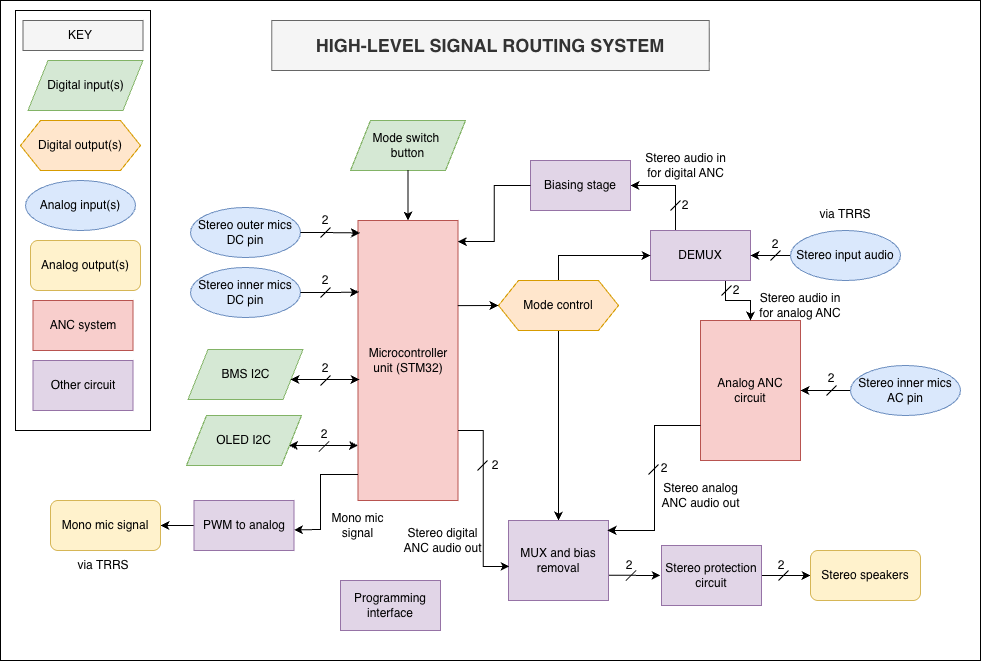

The diagram above was exported from draw.io. Its source (the exported page's mxGraphModel, read from the mxfile embedded in the PNG):
<mxGraphModel dx="1829" dy="1253" grid="1" gridSize="10" guides="1" tooltips="1" connect="1" arrows="1" fold="1" page="1" pageScale="1" pageWidth="850" pageHeight="1100" math="0" shadow="0">
  <root>
    <mxCell id="0" />
    <mxCell id="1" parent="0" />
    <mxCell id="y_sUKRmXrGxDWv0xY0OL-138" parent="1" style="rounded=0;whiteSpace=wrap;html=1;" value="" vertex="1">
      <mxGeometry height="660" width="980" x="30" y="20" as="geometry" />
    </mxCell>
    <mxCell id="hhn_avQvnJsWGih-yK-W-2" parent="1" style="rounded=0;whiteSpace=wrap;html=1;" value="" vertex="1">
      <mxGeometry height="420" width="135" x="45" y="30" as="geometry" />
    </mxCell>
    <mxCell id="y_sUKRmXrGxDWv0xY0OL-1" parent="1" style="rounded=0;whiteSpace=wrap;html=1;fillColor=#f5f5f5;strokeColor=#666666;fontColor=#333333;" value="" vertex="1">
      <mxGeometry height="30" width="120" x="52.5" y="40" as="geometry" />
    </mxCell>
    <mxCell id="NvN88Oq2tP6XaIIhpKWf-12" parent="1" style="ellipse;whiteSpace=wrap;html=1;fillColor=#dae8fc;strokeColor=#6c8ebf;" value="Analog input(s)" vertex="1">
      <mxGeometry height="50" width="110" x="55" y="200" as="geometry" />
    </mxCell>
    <mxCell id="NvN88Oq2tP6XaIIhpKWf-13" parent="1" style="shape=parallelogram;perimeter=parallelogramPerimeter;whiteSpace=wrap;html=1;fixedSize=1;fillColor=#d5e8d4;strokeColor=#82b366;" value="Digital input(s)" vertex="1">
      <mxGeometry height="50" width="115" x="57.5" y="80" as="geometry" />
    </mxCell>
    <mxCell id="NvN88Oq2tP6XaIIhpKWf-14" parent="1" style="rounded=0;whiteSpace=wrap;html=1;fillColor=#e1d5e7;strokeColor=#9673a6;" value="Other circuit" vertex="1">
      <mxGeometry height="50" width="100" x="62.5" y="380" as="geometry" />
    </mxCell>
    <mxCell id="NvN88Oq2tP6XaIIhpKWf-21" parent="1" style="ellipse;whiteSpace=wrap;html=1;fillColor=#dae8fc;strokeColor=#6c8ebf;" value="Stereo outer mics DC pin" vertex="1">
      <mxGeometry height="50" width="110" x="220" y="227" as="geometry" />
    </mxCell>
    <mxCell id="NvN88Oq2tP6XaIIhpKWf-22" parent="1" style="ellipse;whiteSpace=wrap;html=1;fillColor=#dae8fc;strokeColor=#6c8ebf;" value="Stereo inner mics&lt;div&gt;DC pin&lt;/div&gt;" vertex="1">
      <mxGeometry height="50" width="110" x="220" y="287" as="geometry" />
    </mxCell>
    <mxCell id="NvN88Oq2tP6XaIIhpKWf-24" parent="1" style="rounded=0;whiteSpace=wrap;html=1;fillColor=#f8cecc;strokeColor=#b85450;" value="Analog ANC circuit" vertex="1">
      <mxGeometry height="140" width="100" x="730" y="340" as="geometry" />
    </mxCell>
    <mxCell id="NvN88Oq2tP6XaIIhpKWf-25" parent="1" style="rounded=0;whiteSpace=wrap;html=1;fillColor=#f8cecc;strokeColor=#b85450;" value="Microcontroller unit (STM32)" vertex="1">
      <mxGeometry height="280" width="100" x="387.5" y="240" as="geometry" />
    </mxCell>
    <mxCell id="NvN88Oq2tP6XaIIhpKWf-26" parent="1" style="shape=parallelogram;perimeter=parallelogramPerimeter;whiteSpace=wrap;html=1;fixedSize=1;fillColor=#d5e8d4;strokeColor=#82b366;" value="Mode switch&amp;nbsp;&lt;div&gt;button&lt;/div&gt;" vertex="1">
      <mxGeometry height="50" width="115" x="380" y="140" as="geometry" />
    </mxCell>
    <mxCell id="NvN88Oq2tP6XaIIhpKWf-27" edge="1" parent="1" source="NvN88Oq2tP6XaIIhpKWf-26" style="endArrow=classic;html=1;rounded=0;exitX=0.5;exitY=1;exitDx=0;exitDy=0;entryX=0.5;entryY=0;entryDx=0;entryDy=0;" target="NvN88Oq2tP6XaIIhpKWf-25" value="">
      <mxGeometry height="50" relative="1" width="50" as="geometry">
        <mxPoint x="357.5" y="380" as="sourcePoint" />
        <mxPoint x="407.5" y="330" as="targetPoint" />
      </mxGeometry>
    </mxCell>
    <mxCell id="NvN88Oq2tP6XaIIhpKWf-30" parent="1" style="shape=hexagon;perimeter=hexagonPerimeter2;whiteSpace=wrap;html=1;fixedSize=1;fillColor=#ffe6cc;strokeColor=#d79b00;" value="Digital output(s)" vertex="1">
      <mxGeometry height="50" width="120" x="50" y="140" as="geometry" />
    </mxCell>
    <mxCell id="NvN88Oq2tP6XaIIhpKWf-31" parent="1" style="rounded=1;whiteSpace=wrap;html=1;fillColor=#fff2cc;strokeColor=#d6b656;" value="Analog output(s)" vertex="1">
      <mxGeometry height="50" width="110" x="60" y="260" as="geometry" />
    </mxCell>
    <mxCell id="hhn_avQvnJsWGih-yK-W-1" parent="1" style="text;html=1;whiteSpace=wrap;strokeColor=none;fillColor=none;align=center;verticalAlign=middle;rounded=0;" value="KEY" vertex="1">
      <mxGeometry height="30" width="60" x="80" y="40" as="geometry" />
    </mxCell>
    <mxCell id="hhn_avQvnJsWGih-yK-W-4" parent="1" style="shape=parallelogram;perimeter=parallelogramPerimeter;whiteSpace=wrap;html=1;fixedSize=1;fillColor=#d5e8d4;strokeColor=#82b366;" value="BMS I2C" vertex="1">
      <mxGeometry height="50" width="115" x="217.5" y="369" as="geometry" />
    </mxCell>
    <mxCell id="y_sUKRmXrGxDWv0xY0OL-14" edge="1" parent="1" source="y_sUKRmXrGxDWv0xY0OL-2" style="edgeStyle=orthogonalEdgeStyle;rounded=0;orthogonalLoop=1;jettySize=auto;html=1;exitX=0.75;exitY=1;exitDx=0;exitDy=0;entryX=0.5;entryY=0;entryDx=0;entryDy=0;" target="NvN88Oq2tP6XaIIhpKWf-24">
      <mxGeometry relative="1" as="geometry" />
    </mxCell>
    <mxCell id="y_sUKRmXrGxDWv0xY0OL-44" edge="1" parent="1" source="y_sUKRmXrGxDWv0xY0OL-2" style="edgeStyle=orthogonalEdgeStyle;rounded=0;orthogonalLoop=1;jettySize=auto;html=1;exitX=0.25;exitY=0;exitDx=0;exitDy=0;entryX=1;entryY=0.5;entryDx=0;entryDy=0;" target="y_sUKRmXrGxDWv0xY0OL-43">
      <mxGeometry relative="1" as="geometry" />
    </mxCell>
    <mxCell id="y_sUKRmXrGxDWv0xY0OL-2" parent="1" style="rounded=0;whiteSpace=wrap;html=1;fillColor=#e1d5e7;strokeColor=#9673a6;" value="DEMUX" vertex="1">
      <mxGeometry height="50" width="100" x="680" y="250" as="geometry" />
    </mxCell>
    <mxCell id="y_sUKRmXrGxDWv0xY0OL-50" edge="1" parent="1" source="y_sUKRmXrGxDWv0xY0OL-3" style="edgeStyle=orthogonalEdgeStyle;rounded=0;orthogonalLoop=1;jettySize=auto;html=1;exitX=0.5;exitY=0;exitDx=0;exitDy=0;entryX=0;entryY=0.5;entryDx=0;entryDy=0;" target="y_sUKRmXrGxDWv0xY0OL-2">
      <mxGeometry relative="1" as="geometry" />
    </mxCell>
    <mxCell id="y_sUKRmXrGxDWv0xY0OL-51" edge="1" parent="1" source="y_sUKRmXrGxDWv0xY0OL-3" style="edgeStyle=orthogonalEdgeStyle;rounded=0;orthogonalLoop=1;jettySize=auto;html=1;exitX=0.5;exitY=1;exitDx=0;exitDy=0;entryX=0.5;entryY=0;entryDx=0;entryDy=0;" target="y_sUKRmXrGxDWv0xY0OL-33">
      <mxGeometry relative="1" as="geometry" />
    </mxCell>
    <mxCell id="y_sUKRmXrGxDWv0xY0OL-3" parent="1" style="shape=hexagon;perimeter=hexagonPerimeter2;whiteSpace=wrap;html=1;fixedSize=1;fillColor=#ffe6cc;strokeColor=#d79b00;" value="Mode control" vertex="1">
      <mxGeometry height="50" width="120" x="528" y="300" as="geometry" />
    </mxCell>
    <mxCell id="y_sUKRmXrGxDWv0xY0OL-4" edge="1" parent="1" source="NvN88Oq2tP6XaIIhpKWf-25" style="endArrow=classic;html=1;rounded=0;entryX=0;entryY=0.5;entryDx=0;entryDy=0;exitX=0.998;exitY=0.304;exitDx=0;exitDy=0;exitPerimeter=0;" target="y_sUKRmXrGxDWv0xY0OL-3" value="">
      <mxGeometry height="50" relative="1" width="50" as="geometry">
        <mxPoint x="490" y="325" as="sourcePoint" />
        <mxPoint x="327.5" y="230" as="targetPoint" />
      </mxGeometry>
    </mxCell>
    <mxCell id="y_sUKRmXrGxDWv0xY0OL-42" edge="1" parent="1" source="y_sUKRmXrGxDWv0xY0OL-6" style="edgeStyle=orthogonalEdgeStyle;rounded=0;orthogonalLoop=1;jettySize=auto;html=1;exitX=0;exitY=0.5;exitDx=0;exitDy=0;entryX=1;entryY=0.5;entryDx=0;entryDy=0;" target="y_sUKRmXrGxDWv0xY0OL-2">
      <mxGeometry relative="1" as="geometry" />
    </mxCell>
    <mxCell id="y_sUKRmXrGxDWv0xY0OL-6" parent="1" style="ellipse;whiteSpace=wrap;html=1;fillColor=#dae8fc;strokeColor=#6c8ebf;" value="Stereo input audio" vertex="1">
      <mxGeometry height="50" width="110" x="820" y="250" as="geometry" />
    </mxCell>
    <mxCell id="y_sUKRmXrGxDWv0xY0OL-11" edge="1" parent="1" style="endArrow=none;html=1;rounded=0;" value="">
      <mxGeometry height="50" relative="1" width="50" as="geometry">
        <mxPoint x="800" y="280" as="sourcePoint" />
        <mxPoint x="810" y="270" as="targetPoint" />
      </mxGeometry>
    </mxCell>
    <mxCell id="y_sUKRmXrGxDWv0xY0OL-12" parent="1" style="text;html=1;whiteSpace=wrap;strokeColor=none;fillColor=none;align=center;verticalAlign=middle;rounded=0;" value="2" vertex="1">
      <mxGeometry height="30" width="50" x="780" y="249" as="geometry" />
    </mxCell>
    <mxCell id="y_sUKRmXrGxDWv0xY0OL-23" connectable="0" parent="1" style="group" value="" vertex="1">
      <mxGeometry height="30" width="50" x="741" y="295" as="geometry" />
    </mxCell>
    <mxCell id="y_sUKRmXrGxDWv0xY0OL-24" edge="1" parent="y_sUKRmXrGxDWv0xY0OL-23" style="endArrow=none;html=1;rounded=0;" value="">
      <mxGeometry height="50" relative="1" width="50" as="geometry">
        <mxPoint x="10" y="20" as="sourcePoint" />
        <mxPoint x="20" y="10" as="targetPoint" />
      </mxGeometry>
    </mxCell>
    <mxCell id="y_sUKRmXrGxDWv0xY0OL-25" parent="y_sUKRmXrGxDWv0xY0OL-23" style="text;html=1;whiteSpace=wrap;strokeColor=none;fillColor=none;align=center;verticalAlign=middle;rounded=0;" value="2" vertex="1">
      <mxGeometry height="30" width="50" as="geometry" />
    </mxCell>
    <mxCell id="y_sUKRmXrGxDWv0xY0OL-81" edge="1" parent="1" source="y_sUKRmXrGxDWv0xY0OL-33" style="edgeStyle=orthogonalEdgeStyle;rounded=0;orthogonalLoop=1;jettySize=auto;html=1;exitX=1;exitY=0.5;exitDx=0;exitDy=0;">
      <mxGeometry relative="1" as="geometry">
        <Array as="points">
          <mxPoint x="638" y="595" />
        </Array>
        <mxPoint x="690" y="594.927536231884" as="targetPoint" />
      </mxGeometry>
    </mxCell>
    <mxCell id="y_sUKRmXrGxDWv0xY0OL-33" parent="1" style="rounded=0;whiteSpace=wrap;html=1;fillColor=#e1d5e7;strokeColor=#9673a6;" value="MUX and bias removal" vertex="1">
      <mxGeometry height="80" width="100" x="538" y="540" as="geometry" />
    </mxCell>
    <mxCell id="y_sUKRmXrGxDWv0xY0OL-40" parent="1" style="rounded=0;whiteSpace=wrap;html=1;fillColor=#f8cecc;strokeColor=#b85450;" value="ANC system" vertex="1">
      <mxGeometry height="50" width="100" x="62.5" y="320" as="geometry" />
    </mxCell>
    <mxCell id="y_sUKRmXrGxDWv0xY0OL-43" parent="1" style="rounded=0;whiteSpace=wrap;html=1;fillColor=#e1d5e7;strokeColor=#9673a6;" value="Biasing stage" vertex="1">
      <mxGeometry height="50" width="100" x="560" y="180" as="geometry" />
    </mxCell>
    <mxCell id="y_sUKRmXrGxDWv0xY0OL-45" connectable="0" parent="1" style="group" value="" vertex="1">
      <mxGeometry height="30" width="50" x="690" y="210" as="geometry" />
    </mxCell>
    <mxCell id="y_sUKRmXrGxDWv0xY0OL-46" edge="1" parent="y_sUKRmXrGxDWv0xY0OL-45" style="endArrow=none;html=1;rounded=0;" value="">
      <mxGeometry height="50" relative="1" width="50" as="geometry">
        <mxPoint x="10" y="20" as="sourcePoint" />
        <mxPoint x="20" y="10" as="targetPoint" />
      </mxGeometry>
    </mxCell>
    <mxCell id="y_sUKRmXrGxDWv0xY0OL-47" parent="y_sUKRmXrGxDWv0xY0OL-45" style="text;html=1;whiteSpace=wrap;strokeColor=none;fillColor=none;align=center;verticalAlign=middle;rounded=0;" value="2" vertex="1">
      <mxGeometry height="30" width="50" as="geometry" />
    </mxCell>
    <mxCell id="y_sUKRmXrGxDWv0xY0OL-49" edge="1" parent="1" source="y_sUKRmXrGxDWv0xY0OL-43" style="edgeStyle=orthogonalEdgeStyle;rounded=0;orthogonalLoop=1;jettySize=auto;html=1;exitX=0;exitY=0.5;exitDx=0;exitDy=0;entryX=0.998;entryY=0.075;entryDx=0;entryDy=0;entryPerimeter=0;" target="NvN88Oq2tP6XaIIhpKWf-25">
      <mxGeometry relative="1" as="geometry" />
    </mxCell>
    <mxCell id="y_sUKRmXrGxDWv0xY0OL-52" parent="1" style="text;html=1;whiteSpace=wrap;strokeColor=none;fillColor=none;align=center;verticalAlign=middle;rounded=0;" value="Stereo audio in for analog ANC" vertex="1">
      <mxGeometry height="30" width="100" x="780" y="310" as="geometry" />
    </mxCell>
    <mxCell id="y_sUKRmXrGxDWv0xY0OL-53" parent="1" style="text;html=1;whiteSpace=wrap;strokeColor=none;fillColor=none;align=center;verticalAlign=middle;rounded=0;" value="Stereo audio in for digital ANC" vertex="1">
      <mxGeometry height="30" width="85" x="672.5" y="170" as="geometry" />
    </mxCell>
    <mxCell id="y_sUKRmXrGxDWv0xY0OL-83" edge="1" parent="1" source="y_sUKRmXrGxDWv0xY0OL-66" style="edgeStyle=orthogonalEdgeStyle;rounded=0;orthogonalLoop=1;jettySize=auto;html=1;exitX=1;exitY=0.5;exitDx=0;exitDy=0;entryX=0;entryY=0.5;entryDx=0;entryDy=0;" target="y_sUKRmXrGxDWv0xY0OL-76">
      <mxGeometry relative="1" as="geometry" />
    </mxCell>
    <mxCell id="y_sUKRmXrGxDWv0xY0OL-66" parent="1" style="rounded=0;whiteSpace=wrap;html=1;fillColor=#e1d5e7;strokeColor=#9673a6;" value="Stereo protection circuit" vertex="1">
      <mxGeometry height="60" width="100" x="691" y="565" as="geometry" />
    </mxCell>
    <mxCell id="y_sUKRmXrGxDWv0xY0OL-76" parent="1" style="rounded=1;whiteSpace=wrap;html=1;fillColor=#fff2cc;strokeColor=#d6b656;" value="Stereo speakers" vertex="1">
      <mxGeometry height="50" width="110" x="840" y="570" as="geometry" />
    </mxCell>
    <mxCell id="y_sUKRmXrGxDWv0xY0OL-79" connectable="0" parent="1" style="group" value="" vertex="1">
      <mxGeometry height="30" width="50" x="633.5" y="570" as="geometry" />
    </mxCell>
    <mxCell id="y_sUKRmXrGxDWv0xY0OL-69" parent="y_sUKRmXrGxDWv0xY0OL-79" style="text;html=1;whiteSpace=wrap;strokeColor=none;fillColor=none;align=center;verticalAlign=middle;rounded=0;" value="2" vertex="1">
      <mxGeometry height="30" width="50" as="geometry" />
    </mxCell>
    <mxCell id="y_sUKRmXrGxDWv0xY0OL-74" edge="1" parent="y_sUKRmXrGxDWv0xY0OL-79" style="endArrow=none;html=1;rounded=0;" value="">
      <mxGeometry height="50" relative="1" width="50" as="geometry">
        <mxPoint x="22" y="30" as="sourcePoint" />
        <mxPoint x="32" y="20" as="targetPoint" />
      </mxGeometry>
    </mxCell>
    <mxCell id="y_sUKRmXrGxDWv0xY0OL-84" connectable="0" parent="1" style="group" value="" vertex="1">
      <mxGeometry height="30" width="50" x="786" y="570" as="geometry" />
    </mxCell>
    <mxCell id="y_sUKRmXrGxDWv0xY0OL-85" parent="y_sUKRmXrGxDWv0xY0OL-84" style="text;html=1;whiteSpace=wrap;strokeColor=none;fillColor=none;align=center;verticalAlign=middle;rounded=0;" value="2" vertex="1">
      <mxGeometry height="30" width="50" as="geometry" />
    </mxCell>
    <mxCell id="y_sUKRmXrGxDWv0xY0OL-86" edge="1" parent="y_sUKRmXrGxDWv0xY0OL-84" style="endArrow=none;html=1;rounded=0;" value="">
      <mxGeometry height="50" relative="1" width="50" as="geometry">
        <mxPoint x="22" y="30" as="sourcePoint" />
        <mxPoint x="32" y="20" as="targetPoint" />
      </mxGeometry>
    </mxCell>
    <mxCell id="y_sUKRmXrGxDWv0xY0OL-88" edge="1" parent="1" source="NvN88Oq2tP6XaIIhpKWf-24" style="edgeStyle=orthogonalEdgeStyle;rounded=0;orthogonalLoop=1;jettySize=auto;html=1;exitX=0;exitY=0.75;exitDx=0;exitDy=0;entryX=0.99;entryY=0.124;entryDx=0;entryDy=0;entryPerimeter=0;" target="y_sUKRmXrGxDWv0xY0OL-33">
      <mxGeometry relative="1" as="geometry" />
    </mxCell>
    <mxCell id="y_sUKRmXrGxDWv0xY0OL-89" parent="1" style="text;html=1;whiteSpace=wrap;strokeColor=none;fillColor=none;align=center;verticalAlign=middle;rounded=0;" value="2" vertex="1">
      <mxGeometry height="30" width="50" x="668.5" y="473" as="geometry" />
    </mxCell>
    <mxCell id="y_sUKRmXrGxDWv0xY0OL-92" edge="1" parent="1" style="endArrow=none;html=1;rounded=0;" value="">
      <mxGeometry height="50" relative="1" width="50" as="geometry">
        <mxPoint x="678" y="494" as="sourcePoint" />
        <mxPoint x="688" y="484" as="targetPoint" />
      </mxGeometry>
    </mxCell>
    <mxCell id="y_sUKRmXrGxDWv0xY0OL-93" parent="1" style="text;html=1;whiteSpace=wrap;strokeColor=none;fillColor=none;align=center;verticalAlign=middle;rounded=0;" value="Stereo analog ANC audio out" vertex="1">
      <mxGeometry height="30" width="85" x="687.5" y="500" as="geometry" />
    </mxCell>
    <mxCell id="y_sUKRmXrGxDWv0xY0OL-95" edge="1" parent="1" style="endArrow=none;html=1;rounded=0;" value="">
      <mxGeometry height="50" relative="1" width="50" as="geometry">
        <mxPoint x="507" y="490" as="sourcePoint" />
        <mxPoint x="517" y="480" as="targetPoint" />
      </mxGeometry>
    </mxCell>
    <mxCell id="y_sUKRmXrGxDWv0xY0OL-96" parent="1" style="text;html=1;whiteSpace=wrap;strokeColor=none;fillColor=none;align=center;verticalAlign=middle;rounded=0;" value="2" vertex="1">
      <mxGeometry height="30" width="50" x="500" y="470" as="geometry" />
    </mxCell>
    <mxCell id="y_sUKRmXrGxDWv0xY0OL-97" parent="1" style="text;html=1;whiteSpace=wrap;strokeColor=none;fillColor=none;align=center;verticalAlign=middle;rounded=0;" value="Stereo digital ANC audio out" vertex="1">
      <mxGeometry height="30" width="85" x="430" y="545" as="geometry" />
    </mxCell>
    <mxCell id="y_sUKRmXrGxDWv0xY0OL-98" edge="1" parent="1" source="NvN88Oq2tP6XaIIhpKWf-21" style="edgeStyle=orthogonalEdgeStyle;rounded=0;orthogonalLoop=1;jettySize=auto;html=1;exitX=1;exitY=0.5;exitDx=0;exitDy=0;entryX=0.02;entryY=0.175;entryDx=0;entryDy=0;entryPerimeter=0;">
      <mxGeometry relative="1" as="geometry">
        <mxPoint x="389.5000000000002" y="252.5000000000001" as="targetPoint" />
      </mxGeometry>
    </mxCell>
    <mxCell id="y_sUKRmXrGxDWv0xY0OL-101" edge="1" parent="1" source="NvN88Oq2tP6XaIIhpKWf-22" style="edgeStyle=orthogonalEdgeStyle;rounded=0;orthogonalLoop=1;jettySize=auto;html=1;exitX=1;exitY=0.5;exitDx=0;exitDy=0;entryX=0.011;entryY=0.402;entryDx=0;entryDy=0;entryPerimeter=0;">
      <mxGeometry relative="1" as="geometry">
        <mxPoint x="388.60000000000014" y="311.52" as="targetPoint" />
      </mxGeometry>
    </mxCell>
    <mxCell id="y_sUKRmXrGxDWv0xY0OL-103" edge="1" parent="1" source="y_sUKRmXrGxDWv0xY0OL-102" style="edgeStyle=orthogonalEdgeStyle;rounded=0;orthogonalLoop=1;jettySize=auto;html=1;exitX=0;exitY=0.5;exitDx=0;exitDy=0;entryX=1;entryY=0.5;entryDx=0;entryDy=0;" target="NvN88Oq2tP6XaIIhpKWf-24">
      <mxGeometry relative="1" as="geometry">
        <Array as="points">
          <mxPoint x="880" y="410" />
        </Array>
      </mxGeometry>
    </mxCell>
    <mxCell id="y_sUKRmXrGxDWv0xY0OL-102" parent="1" style="ellipse;whiteSpace=wrap;html=1;fillColor=#dae8fc;strokeColor=#6c8ebf;" value="Stereo inner mics&lt;div&gt;AC pin&lt;/div&gt;" vertex="1">
      <mxGeometry height="50" width="110" x="880" y="385" as="geometry" />
    </mxCell>
    <mxCell id="y_sUKRmXrGxDWv0xY0OL-104" parent="1" style="text;html=1;whiteSpace=wrap;strokeColor=none;fillColor=none;align=center;verticalAlign=middle;rounded=0;" value="2" vertex="1">
      <mxGeometry height="30" width="50" x="836" y="383" as="geometry" />
    </mxCell>
    <mxCell id="y_sUKRmXrGxDWv0xY0OL-109" edge="1" parent="1" style="endArrow=none;html=1;rounded=0;" value="">
      <mxGeometry height="50" relative="1" width="50" as="geometry">
        <mxPoint x="856" y="415" as="sourcePoint" />
        <mxPoint x="866" y="405" as="targetPoint" />
      </mxGeometry>
    </mxCell>
    <mxCell id="y_sUKRmXrGxDWv0xY0OL-111" parent="1" style="text;html=1;whiteSpace=wrap;strokeColor=none;fillColor=none;align=center;verticalAlign=middle;rounded=0;" value="2" vertex="1">
      <mxGeometry height="30" width="50" x="330" y="225" as="geometry" />
    </mxCell>
    <mxCell id="y_sUKRmXrGxDWv0xY0OL-112" edge="1" parent="1" style="endArrow=none;html=1;rounded=0;" value="">
      <mxGeometry height="50" relative="1" width="50" as="geometry">
        <mxPoint x="350" y="257" as="sourcePoint" />
        <mxPoint x="360" y="247" as="targetPoint" />
      </mxGeometry>
    </mxCell>
    <mxCell id="y_sUKRmXrGxDWv0xY0OL-113" parent="1" style="text;html=1;whiteSpace=wrap;strokeColor=none;fillColor=none;align=center;verticalAlign=middle;rounded=0;" value="2" vertex="1">
      <mxGeometry height="30" width="50" x="330" y="285" as="geometry" />
    </mxCell>
    <mxCell id="y_sUKRmXrGxDWv0xY0OL-114" edge="1" parent="1" style="endArrow=none;html=1;rounded=0;" value="">
      <mxGeometry height="50" relative="1" width="50" as="geometry">
        <mxPoint x="350" y="317" as="sourcePoint" />
        <mxPoint x="360" y="307" as="targetPoint" />
      </mxGeometry>
    </mxCell>
    <mxCell id="y_sUKRmXrGxDWv0xY0OL-116" parent="1" style="rounded=0;whiteSpace=wrap;html=1;fillColor=#f5f5f5;strokeColor=#666666;fontColor=#333333;fontSize=18;fontStyle=1" value="HIGH-LEVEL SIGNAL ROUTING SYSTEM" vertex="1">
      <mxGeometry height="50" width="437.5" x="301.25" y="40" as="geometry" />
    </mxCell>
    <mxCell id="y_sUKRmXrGxDWv0xY0OL-118" edge="1" parent="1" style="endArrow=classic;startArrow=classic;html=1;rounded=0;" value="">
      <mxGeometry height="50" relative="1" width="50" as="geometry">
        <mxPoint x="320" y="399" as="sourcePoint" />
        <mxPoint x="389" y="399" as="targetPoint" />
      </mxGeometry>
    </mxCell>
    <mxCell id="y_sUKRmXrGxDWv0xY0OL-119" parent="1" style="text;html=1;whiteSpace=wrap;strokeColor=none;fillColor=none;align=center;verticalAlign=middle;rounded=0;" value="2" vertex="1">
      <mxGeometry height="30" width="50" x="330" y="373" as="geometry" />
    </mxCell>
    <mxCell id="y_sUKRmXrGxDWv0xY0OL-120" edge="1" parent="1" style="endArrow=none;html=1;rounded=0;" value="">
      <mxGeometry height="50" relative="1" width="50" as="geometry">
        <mxPoint x="350" y="405" as="sourcePoint" />
        <mxPoint x="360" y="395" as="targetPoint" />
      </mxGeometry>
    </mxCell>
    <mxCell id="y_sUKRmXrGxDWv0xY0OL-123" parent="1" style="shape=parallelogram;perimeter=parallelogramPerimeter;whiteSpace=wrap;html=1;fixedSize=1;fillColor=#d5e8d4;strokeColor=#82b366;" value="OLED I2C" vertex="1">
      <mxGeometry height="50" width="115" x="216" y="435" as="geometry" />
    </mxCell>
    <mxCell id="y_sUKRmXrGxDWv0xY0OL-124" edge="1" parent="1" style="endArrow=classic;startArrow=classic;html=1;rounded=0;" value="">
      <mxGeometry height="50" relative="1" width="50" as="geometry">
        <mxPoint x="318.5" y="465" as="sourcePoint" />
        <mxPoint x="387.5" y="465" as="targetPoint" />
      </mxGeometry>
    </mxCell>
    <mxCell id="y_sUKRmXrGxDWv0xY0OL-125" parent="1" style="text;html=1;whiteSpace=wrap;strokeColor=none;fillColor=none;align=center;verticalAlign=middle;rounded=0;" value="2" vertex="1">
      <mxGeometry height="30" width="50" x="328.5" y="439" as="geometry" />
    </mxCell>
    <mxCell id="y_sUKRmXrGxDWv0xY0OL-126" edge="1" parent="1" style="endArrow=none;html=1;rounded=0;" value="">
      <mxGeometry height="50" relative="1" width="50" as="geometry">
        <mxPoint x="348.5" y="471" as="sourcePoint" />
        <mxPoint x="358.5" y="461" as="targetPoint" />
      </mxGeometry>
    </mxCell>
    <mxCell id="y_sUKRmXrGxDWv0xY0OL-127" edge="1" parent="1" source="NvN88Oq2tP6XaIIhpKWf-25" style="edgeStyle=orthogonalEdgeStyle;rounded=0;orthogonalLoop=1;jettySize=auto;html=1;exitX=1;exitY=0.75;exitDx=0;exitDy=0;entryX=0.01;entryY=0.574;entryDx=0;entryDy=0;entryPerimeter=0;" target="y_sUKRmXrGxDWv0xY0OL-33">
      <mxGeometry relative="1" as="geometry" />
    </mxCell>
    <mxCell id="y_sUKRmXrGxDWv0xY0OL-135" edge="1" parent="1" source="y_sUKRmXrGxDWv0xY0OL-128" style="edgeStyle=orthogonalEdgeStyle;rounded=0;orthogonalLoop=1;jettySize=auto;html=1;exitX=0;exitY=0.5;exitDx=0;exitDy=0;entryX=1;entryY=0.5;entryDx=0;entryDy=0;" target="y_sUKRmXrGxDWv0xY0OL-134">
      <mxGeometry relative="1" as="geometry" />
    </mxCell>
    <mxCell id="y_sUKRmXrGxDWv0xY0OL-128" parent="1" style="rounded=0;whiteSpace=wrap;html=1;fillColor=#e1d5e7;strokeColor=#9673a6;" value="PWM to analog" vertex="1">
      <mxGeometry height="50" width="100" x="223.5" y="520" as="geometry" />
    </mxCell>
    <mxCell id="y_sUKRmXrGxDWv0xY0OL-130" edge="1" parent="1" source="NvN88Oq2tP6XaIIhpKWf-25" style="endArrow=classic;html=1;rounded=0;exitX=0.001;exitY=0.907;exitDx=0;exitDy=0;exitPerimeter=0;entryX=1;entryY=0.588;entryDx=0;entryDy=0;entryPerimeter=0;" target="y_sUKRmXrGxDWv0xY0OL-128" value="">
      <mxGeometry height="50" relative="1" width="50" as="geometry">
        <Array as="points">
          <mxPoint x="350" y="494" />
          <mxPoint x="350" y="549" />
        </Array>
        <mxPoint x="340" y="580" as="sourcePoint" />
        <mxPoint x="390" y="530" as="targetPoint" />
      </mxGeometry>
    </mxCell>
    <mxCell id="y_sUKRmXrGxDWv0xY0OL-132" parent="1" style="rounded=0;whiteSpace=wrap;html=1;fillColor=#e1d5e7;strokeColor=#9673a6;" value="Programming interface" vertex="1">
      <mxGeometry height="50" width="100" x="370" y="600" as="geometry" />
    </mxCell>
    <mxCell id="y_sUKRmXrGxDWv0xY0OL-133" parent="1" style="text;html=1;whiteSpace=wrap;strokeColor=none;fillColor=none;align=center;verticalAlign=middle;rounded=0;" value="Mono mic signal" vertex="1">
      <mxGeometry height="30" width="85" x="345" y="530" as="geometry" />
    </mxCell>
    <mxCell id="y_sUKRmXrGxDWv0xY0OL-134" parent="1" style="rounded=1;whiteSpace=wrap;html=1;fillColor=#fff2cc;strokeColor=#d6b656;" value="Mono mic signal" vertex="1">
      <mxGeometry height="50" width="110" x="80" y="520" as="geometry" />
    </mxCell>
    <mxCell id="y_sUKRmXrGxDWv0xY0OL-136" parent="1" style="text;html=1;whiteSpace=wrap;strokeColor=none;fillColor=none;align=center;verticalAlign=middle;rounded=0;" value="via TRRS" vertex="1">
      <mxGeometry height="30" width="60" x="102.5" y="570" as="geometry" />
    </mxCell>
    <mxCell id="y_sUKRmXrGxDWv0xY0OL-137" parent="1" style="text;html=1;whiteSpace=wrap;strokeColor=none;fillColor=none;align=center;verticalAlign=middle;rounded=0;" value="via TRRS" vertex="1">
      <mxGeometry height="30" width="60" x="845" y="219" as="geometry" />
    </mxCell>
  </root>
</mxGraphModel>